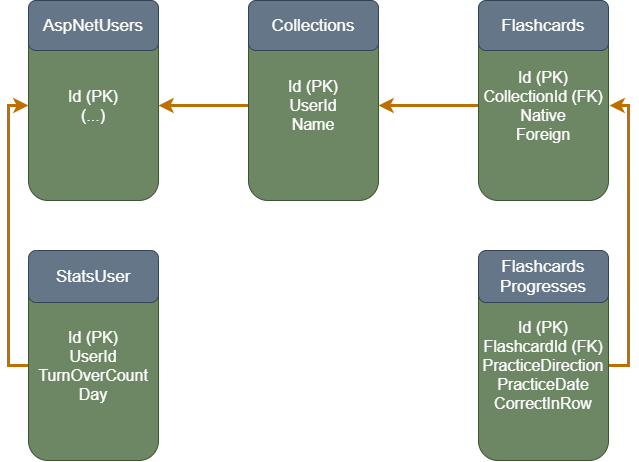

The diagram above was exported from draw.io. Its source (the exported page's mxGraphModel, read from the mxfile embedded in the PNG):
<mxGraphModel dx="664" dy="524" grid="1" gridSize="10" guides="1" tooltips="1" connect="1" arrows="1" fold="1" page="1" pageScale="1" pageWidth="827" pageHeight="583" math="0" shadow="0">
  <root>
    <mxCell id="0" />
    <mxCell id="1" parent="0" />
    <mxCell id="3" value="&lt;font style=&quot;font-size: 16px&quot;&gt;Id (PK)&lt;br&gt;(...)&lt;br&gt;&lt;/font&gt;" style="rounded=1;whiteSpace=wrap;html=1;fillColor=#6d8764;strokeColor=#3A5431;fontColor=#ffffff;" parent="1" vertex="1">
      <mxGeometry x="100" y="50" width="130" height="190" as="geometry" />
    </mxCell>
    <mxCell id="5" value="&lt;font style=&quot;font-size: 17px&quot;&gt;AspNetUsers&lt;/font&gt;" style="rounded=1;whiteSpace=wrap;html=1;fillColor=#647687;strokeColor=#314354;fontColor=#ffffff;" parent="1" vertex="1">
      <mxGeometry x="100" y="40" width="130" height="50" as="geometry" />
    </mxCell>
    <mxCell id="9" style="edgeStyle=orthogonalEdgeStyle;rounded=0;orthogonalLoop=1;jettySize=auto;html=1;strokeWidth=3;entryX=1;entryY=0.5;entryDx=0;entryDy=0;fillColor=#f0a30a;strokeColor=#BD7000;" parent="1" source="7" target="3" edge="1">
      <mxGeometry relative="1" as="geometry" />
    </mxCell>
    <mxCell id="7" value="&lt;font style=&quot;font-size: 16px&quot;&gt;Id (PK)&lt;br&gt;UserId&lt;br&gt;Name&lt;br&gt;&lt;/font&gt;" style="rounded=1;whiteSpace=wrap;html=1;fillColor=#6d8764;strokeColor=#3A5431;fontColor=#ffffff;" parent="1" vertex="1">
      <mxGeometry x="320" y="50" width="130" height="190" as="geometry" />
    </mxCell>
    <mxCell id="8" value="&lt;font style=&quot;font-size: 17px&quot;&gt;Collections&lt;/font&gt;" style="rounded=1;whiteSpace=wrap;html=1;fillColor=#647687;strokeColor=#314354;fontColor=#ffffff;" parent="1" vertex="1">
      <mxGeometry x="320" y="40" width="130" height="50" as="geometry" />
    </mxCell>
    <mxCell id="12" style="edgeStyle=orthogonalEdgeStyle;rounded=0;orthogonalLoop=1;jettySize=auto;html=1;entryX=1;entryY=0.5;entryDx=0;entryDy=0;strokeWidth=3;fillColor=#f0a30a;strokeColor=#BD7000;" parent="1" source="10" target="7" edge="1">
      <mxGeometry relative="1" as="geometry" />
    </mxCell>
    <mxCell id="10" value="&lt;font style=&quot;font-size: 16px&quot;&gt;Id (PK)&lt;br&gt;CollectionId (FK)&lt;br&gt;Native&lt;span style=&quot;color: rgba(0 , 0 , 0 , 0) ; font-family: monospace ; font-size: 0px&quot;&gt;%3CmxGraphModel%3E%3Croot%3E%3CmxCell%20id%3D%220%22%2F%3E%3CmxCell%20id%3D%221%22%20parent%3D%220%22%2F%3E%3CmxCell%20id%3D%222%22%20value%3D%22%26lt%3Bfont%20style%3D%26quot%3Bfont-size%3A%2016px%26quot%3B%26gt%3BId%20(PK)%26lt%3Bbr%26gt%3BUserId%20(FK)%26lt%3Bbr%26gt%3BName%26lt%3Bbr%26gt%3B%26lt%3B%2Ffont%26gt%3B%22%20style%3D%22rounded%3D1%3BwhiteSpace%3Dwrap%3Bhtml%3D1%3BfillColor%3D%236d8764%3BstrokeColor%3D%233A5431%3BfontColor%3D%23ffffff%3B%22%20vertex%3D%221%22%20parent%3D%221%22%3E%3CmxGeometry%20x%3D%22260%22%20y%3D%2240%22%20width%3D%22130%22%20height%3D%22190%22%20as%3D%22geometry%22%2F%3E%3C%2FmxCell%3E%3CmxCell%20id%3D%223%22%20value%3D%22%26lt%3Bfont%20style%3D%26quot%3Bfont-size%3A%2017px%26quot%3B%26gt%3BCollections%26lt%3B%2Ffont%26gt%3B%22%20style%3D%22rounded%3D1%3BwhiteSpace%3Dwrap%3Bhtml%3D1%3BfillColor%3D%23647687%3BstrokeColor%3D%23314354%3BfontColor%3D%23ffffff%3B%22%20vertex%3D%221%22%20parent%3D%221%22%3E%3CmxGeometry%20x%3D%22260%22%20y%3D%2240%22%20width%3D%22130%22%20height%3D%2240%22%20as%3D%22geometry%22%2F%3E%3C%2FmxCell%3E%3C%2Froot%3E%3C%2FmxGraphModel%3&lt;br&gt;&lt;/span&gt;Foreign&lt;br&gt;&lt;/font&gt;" style="rounded=1;whiteSpace=wrap;html=1;fillColor=#6d8764;strokeColor=#3A5431;fontColor=#ffffff;" parent="1" vertex="1">
      <mxGeometry x="550" y="50" width="130" height="190" as="geometry" />
    </mxCell>
    <mxCell id="11" value="&lt;font style=&quot;font-size: 17px&quot;&gt;Flashcards&lt;/font&gt;" style="rounded=1;whiteSpace=wrap;html=1;fillColor=#647687;strokeColor=#314354;fontColor=#ffffff;" parent="1" vertex="1">
      <mxGeometry x="550" y="40" width="130" height="50" as="geometry" />
    </mxCell>
    <mxCell id="15" style="edgeStyle=orthogonalEdgeStyle;rounded=0;orthogonalLoop=1;jettySize=auto;html=1;strokeWidth=3;fillColor=#f0a30a;strokeColor=#BD7000;" parent="1" source="13" edge="1">
      <mxGeometry relative="1" as="geometry">
        <mxPoint x="681" y="145" as="targetPoint" />
        <Array as="points">
          <mxPoint x="700" y="405" />
          <mxPoint x="700" y="145" />
        </Array>
      </mxGeometry>
    </mxCell>
    <mxCell id="13" value="&lt;font style=&quot;font-size: 16px&quot;&gt;Id (PK)&lt;br&gt;FlashcardId (FK)&lt;br&gt;PracticeDirection&lt;span style=&quot;color: rgba(0 , 0 , 0 , 0) ; font-family: monospace ; font-size: 0px&quot;&gt;%3CmxGraphModel%3E%3Croot%3E%3CmxCell%20id%3D%220%22%2F%3E%3CmxCell%20id%3D%221%22%20parent%3D%220%22%2F%3E%3CmxCell%20id%3D%222%22%20value%3D%22%26lt%3Bfont%20style%3D%26quot%3Bfont-size%3A%2016px%26quot%3B%26gt%3BId%20(PK)%26lt%3Bbr%26gt%3BUserId%20(FK)%26lt%3Bbr%26gt%3BName%26lt%3Bbr%26gt%3B%26lt%3B%2Ffont%26gt%3B%22%20style%3D%22rounded%3D1%3BwhiteSpace%3Dwrap%3Bhtml%3D1%3BfillColor%3D%236d8764%3BstrokeColor%3D%233A5431%3BfontColor%3D%23ffffff%3B%22%20vertex%3D%221%22%20parent%3D%221%22%3E%3CmxGeometry%20x%3D%22260%22%20y%3D%2240%22%20width%3D%22130%22%20height%3D%22190%22%20as%3D%22geometry%22%2F%3E%3C%2FmxCell%3E%3CmxCell%20id%3D%223%22%20value%3D%22%26lt%3Bfont%20style%3D%26quot%3Bfont-size%3A%2017px%26quot%3B%26gt%3BCollections%26lt%3B%2Ffont%26gt%3B%22%20style%3D%22rounded%3D1%3BwhiteSpace%3Dwrap%3Bhtml%3D1%3BfillColor%3D%23647687%3BstrokeColor%3D%23314354%3BfontColor%3D%23ffffff%3B%22%20vertex%3D%221%22%20parent%3D%221%22%3E%3CmxGeometry%20x%3D%22260%22%20y%3D%2240%22%20width%3D%22130%22%20height%3D%2240%22%20as%3D%22geometry%22%2F%3E%3C%2FmxCell%3E%3C%2Froot%3E%3C%2FmxGraphModel%3&lt;br&gt;&lt;/span&gt;PracticeDate&lt;br&gt;CorrectInRow&lt;br&gt;&lt;/font&gt;" style="rounded=1;whiteSpace=wrap;html=1;fillColor=#6d8764;strokeColor=#3A5431;fontColor=#ffffff;" parent="1" vertex="1">
      <mxGeometry x="550" y="310" width="130" height="190" as="geometry" />
    </mxCell>
    <mxCell id="14" value="&lt;font style=&quot;font-size: 17px&quot;&gt;Flashcards&lt;br&gt;Progresses&lt;br&gt;&lt;/font&gt;" style="rounded=1;whiteSpace=wrap;html=1;fillColor=#647687;strokeColor=#314354;fontColor=#ffffff;" parent="1" vertex="1">
      <mxGeometry x="550" y="290" width="130" height="52" as="geometry" />
    </mxCell>
    <mxCell id="18" style="edgeStyle=orthogonalEdgeStyle;rounded=0;orthogonalLoop=1;jettySize=auto;html=1;entryX=0;entryY=0.5;entryDx=0;entryDy=0;strokeWidth=3;fillColor=#f0a30a;strokeColor=#BD7000;" parent="1" source="16" target="3" edge="1">
      <mxGeometry relative="1" as="geometry">
        <Array as="points">
          <mxPoint x="80" y="405" />
          <mxPoint x="80" y="145" />
        </Array>
      </mxGeometry>
    </mxCell>
    <mxCell id="16" value="&lt;font style=&quot;font-size: 16px&quot;&gt;Id (PK)&lt;br&gt;UserId&lt;br&gt;TurnOverCount&lt;span style=&quot;color: rgba(0 , 0 , 0 , 0) ; font-family: monospace ; font-size: 0px&quot;&gt;%3CmxGraphModel%3E%3Croot%3E%3CmxCell%20id%3D%220%22%2F%3E%3CmxCell%20id%3D%221%22%20parent%3D%220%22%2F%3E%3CmxCell%20id%3D%222%22%20value%3D%22%26lt%3Bfont%20style%3D%26quot%3Bfont-size%3A%2016px%26quot%3B%26gt%3BId%20(PK)%26lt%3Bbr%26gt%3BUserId%20(FK)%26lt%3Bbr%26gt%3BName%26lt%3Bbr%26gt%3B%26lt%3B%2Ffont%26gt%3B%22%20style%3D%22rounded%3D1%3BwhiteSpace%3Dwrap%3Bhtml%3D1%3BfillColor%3D%236d8764%3BstrokeColor%3D%233A5431%3BfontColor%3D%23ffffff%3B%22%20vertex%3D%221%22%20parent%3D%221%22%3E%3CmxGeometry%20x%3D%22260%22%20y%3D%2240%22%20width%3D%22130%22%20height%3D%22190%22%20as%3D%22geometry%22%2F%3E%3C%2FmxCell%3E%3CmxCell%20id%3D%223%22%20value%3D%22%26lt%3Bfont%20style%3D%26quot%3Bfont-size%3A%2017px%26quot%3B%26gt%3BCollections%26lt%3B%2Ffont%26gt%3B%22%20style%3D%22rounded%3D1%3BwhiteSpace%3Dwrap%3Bhtml%3D1%3BfillColor%3D%23647687%3BstrokeColor%3D%23314354%3BfontColor%3D%23ffffff%3B%22%20vertex%3D%221%22%20parent%3D%221%22%3E%3CmxGeometry%20x%3D%22260%22%20y%3D%2240%22%20width%3D%22130%22%20height%3D%2240%22%20as%3D%22geometry%22%2F%3E%3C%2FmxCell%3E%3C%2Froot%3E%3C%2FmxGraphModel%3&lt;br&gt;&lt;/span&gt;Day&lt;br&gt;&lt;/font&gt;" style="rounded=1;whiteSpace=wrap;html=1;fillColor=#6d8764;strokeColor=#3A5431;fontColor=#ffffff;" parent="1" vertex="1">
      <mxGeometry x="100" y="310" width="130" height="190" as="geometry" />
    </mxCell>
    <mxCell id="17" value="&lt;font style=&quot;font-size: 17px&quot;&gt;StatsUser&lt;br&gt;&lt;/font&gt;" style="rounded=1;whiteSpace=wrap;html=1;fillColor=#647687;strokeColor=#314354;fontColor=#ffffff;" parent="1" vertex="1">
      <mxGeometry x="100" y="290" width="130" height="52" as="geometry" />
    </mxCell>
  </root>
</mxGraphModel>